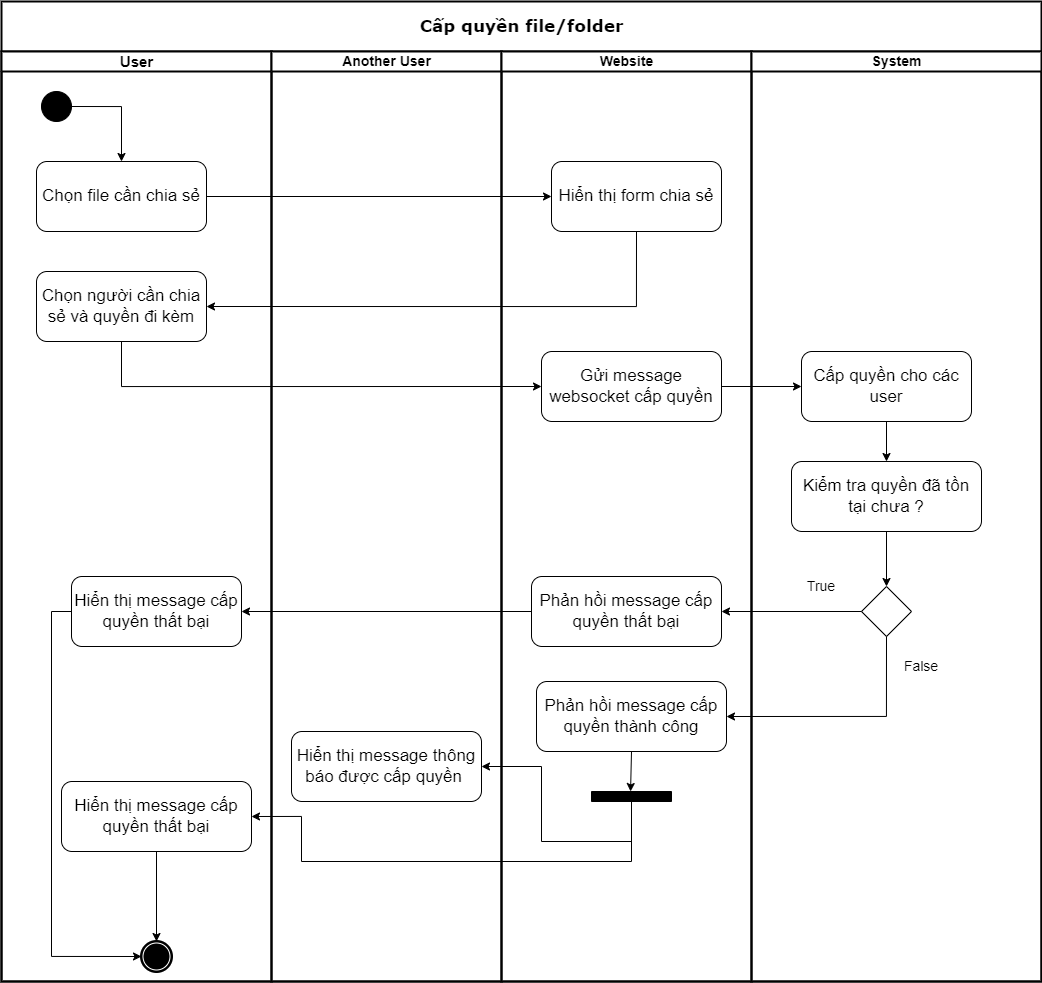

The diagram above was exported from draw.io. Its source (the exported page's mxGraphModel, read from the mxfile embedded in the PNG):
<mxGraphModel dx="1898" dy="594" grid="1" gridSize="10" guides="1" tooltips="1" connect="1" arrows="1" fold="1" page="1" pageScale="1" pageWidth="827" pageHeight="1169" math="0" shadow="0">
  <root>
    <mxCell id="0" />
    <mxCell id="1" parent="0" />
    <mxCell id="HxPpJ_GwRH5YhyLBHB8h-1" value="&lt;font style=&quot;font-size: 17px;&quot;&gt;Cấp quyền file/folder&lt;/font&gt;" style="swimlane;html=1;childLayout=stackLayout;startSize=50;rounded=0;shadow=0;comic=0;labelBackgroundColor=none;strokeWidth=2;fontFamily=Verdana;fontSize=14;align=center;" parent="1" vertex="1">
      <mxGeometry y="20" width="1040" height="980" as="geometry" />
    </mxCell>
    <mxCell id="HxPpJ_GwRH5YhyLBHB8h-2" value="User" style="swimlane;html=1;startSize=20;strokeWidth=2;fontSize=15;" parent="HxPpJ_GwRH5YhyLBHB8h-1" vertex="1">
      <mxGeometry y="50" width="270" height="930" as="geometry">
        <mxRectangle y="20" width="40" height="660" as="alternateBounds" />
      </mxGeometry>
    </mxCell>
    <mxCell id="HxPpJ_GwRH5YhyLBHB8h-3" value="" style="ellipse;whiteSpace=wrap;html=1;rounded=0;shadow=0;comic=0;labelBackgroundColor=none;strokeWidth=1;fillColor=#000000;fontFamily=Verdana;fontSize=14;align=center;" parent="HxPpJ_GwRH5YhyLBHB8h-2" vertex="1">
      <mxGeometry x="40" y="40" width="30" height="30" as="geometry" />
    </mxCell>
    <mxCell id="HxPpJ_GwRH5YhyLBHB8h-36" value="&lt;span style=&quot;font-size: 17px;&quot;&gt;Chọn file cần chia sẻ&lt;/span&gt;" style="rounded=1;whiteSpace=wrap;html=1;fontSize=17;" parent="HxPpJ_GwRH5YhyLBHB8h-2" vertex="1">
      <mxGeometry x="35" y="110" width="170" height="70" as="geometry" />
    </mxCell>
    <mxCell id="HxPpJ_GwRH5YhyLBHB8h-61" value="&lt;span style=&quot;font-size: 17px;&quot;&gt;Chọn người cần chia sẻ và quyền đi kèm&lt;/span&gt;" style="rounded=1;whiteSpace=wrap;html=1;fontSize=17;" parent="HxPpJ_GwRH5YhyLBHB8h-2" vertex="1">
      <mxGeometry x="35" y="220" width="170" height="70" as="geometry" />
    </mxCell>
    <mxCell id="HxPpJ_GwRH5YhyLBHB8h-78" value="&lt;span style=&quot;font-size: 17px;&quot;&gt;Hiển thị message cấp quyền thất bại&lt;/span&gt;" style="rounded=1;whiteSpace=wrap;html=1;fontSize=17;" parent="HxPpJ_GwRH5YhyLBHB8h-2" vertex="1">
      <mxGeometry x="70" y="525" width="170" height="70" as="geometry" />
    </mxCell>
    <mxCell id="HxPpJ_GwRH5YhyLBHB8h-79" value="" style="edgeStyle=orthogonalEdgeStyle;rounded=0;orthogonalLoop=1;jettySize=auto;html=1;fontSize=14;exitX=1;exitY=0.5;exitDx=0;exitDy=0;entryX=0.5;entryY=0;entryDx=0;entryDy=0;" parent="HxPpJ_GwRH5YhyLBHB8h-2" source="HxPpJ_GwRH5YhyLBHB8h-3" target="HxPpJ_GwRH5YhyLBHB8h-36" edge="1">
      <mxGeometry relative="1" as="geometry">
        <mxPoint x="189.99999999999977" y="155" as="sourcePoint" />
        <mxPoint x="539.9999999999998" y="155" as="targetPoint" />
      </mxGeometry>
    </mxCell>
    <mxCell id="HxPpJ_GwRH5YhyLBHB8h-16" value="" style="shape=mxgraph.bpmn.shape;html=1;verticalLabelPosition=bottom;labelBackgroundColor=#ffffff;verticalAlign=top;perimeter=ellipsePerimeter;outline=end;symbol=terminate;rounded=0;shadow=0;comic=0;strokeWidth=1;fontFamily=Verdana;fontSize=14;align=center;" parent="HxPpJ_GwRH5YhyLBHB8h-2" vertex="1">
      <mxGeometry x="140" y="890" width="30" height="30" as="geometry" />
    </mxCell>
    <mxCell id="HxPpJ_GwRH5YhyLBHB8h-92" value="&lt;span style=&quot;font-size: 17px;&quot;&gt;Hiển thị message cấp quyền thất bại&lt;/span&gt;" style="rounded=1;whiteSpace=wrap;html=1;fontSize=17;" parent="HxPpJ_GwRH5YhyLBHB8h-2" vertex="1">
      <mxGeometry x="60" y="730" width="190" height="70" as="geometry" />
    </mxCell>
    <mxCell id="HxPpJ_GwRH5YhyLBHB8h-96" value="" style="edgeStyle=orthogonalEdgeStyle;rounded=0;orthogonalLoop=1;jettySize=auto;html=1;fontSize=14;exitX=0;exitY=0.5;exitDx=0;exitDy=0;entryX=0;entryY=0.5;entryDx=0;entryDy=0;" parent="HxPpJ_GwRH5YhyLBHB8h-2" source="HxPpJ_GwRH5YhyLBHB8h-78" target="HxPpJ_GwRH5YhyLBHB8h-16" edge="1">
      <mxGeometry relative="1" as="geometry">
        <mxPoint x="560" y="570" as="sourcePoint" />
        <mxPoint x="250" y="570" as="targetPoint" />
      </mxGeometry>
    </mxCell>
    <mxCell id="HxPpJ_GwRH5YhyLBHB8h-97" value="" style="edgeStyle=orthogonalEdgeStyle;rounded=0;orthogonalLoop=1;jettySize=auto;html=1;fontSize=14;exitX=0.5;exitY=1;exitDx=0;exitDy=0;entryX=0.5;entryY=0;entryDx=0;entryDy=0;" parent="HxPpJ_GwRH5YhyLBHB8h-2" source="HxPpJ_GwRH5YhyLBHB8h-92" target="HxPpJ_GwRH5YhyLBHB8h-16" edge="1">
      <mxGeometry relative="1" as="geometry">
        <mxPoint x="560" y="570" as="sourcePoint" />
        <mxPoint x="250" y="570" as="targetPoint" />
      </mxGeometry>
    </mxCell>
    <mxCell id="HxPpJ_GwRH5YhyLBHB8h-8" value="Another User" style="swimlane;html=1;startSize=20;strokeWidth=2;fontSize=14;" parent="HxPpJ_GwRH5YhyLBHB8h-1" vertex="1">
      <mxGeometry x="270" y="50" width="230" height="930" as="geometry" />
    </mxCell>
    <mxCell id="HxPpJ_GwRH5YhyLBHB8h-91" value="&lt;span style=&quot;font-size: 17px;&quot;&gt;Hiển thị message thông báo được cấp quyền&amp;nbsp;&lt;/span&gt;" style="rounded=1;whiteSpace=wrap;html=1;fontSize=17;" parent="HxPpJ_GwRH5YhyLBHB8h-8" vertex="1">
      <mxGeometry x="20" y="680" width="190" height="70" as="geometry" />
    </mxCell>
    <mxCell id="HxPpJ_GwRH5YhyLBHB8h-38" value="" style="edgeStyle=orthogonalEdgeStyle;rounded=0;orthogonalLoop=1;jettySize=auto;html=1;fontSize=14;exitX=1;exitY=0.5;exitDx=0;exitDy=0;entryX=0;entryY=0.5;entryDx=0;entryDy=0;" parent="HxPpJ_GwRH5YhyLBHB8h-1" source="HxPpJ_GwRH5YhyLBHB8h-36" target="HxPpJ_GwRH5YhyLBHB8h-57" edge="1">
      <mxGeometry relative="1" as="geometry">
        <mxPoint x="574.9999999999998" y="475" as="sourcePoint" />
        <mxPoint x="270" y="165" as="targetPoint" />
      </mxGeometry>
    </mxCell>
    <mxCell id="HxPpJ_GwRH5YhyLBHB8h-62" value="" style="edgeStyle=orthogonalEdgeStyle;rounded=0;orthogonalLoop=1;jettySize=auto;html=1;fontSize=14;exitX=0.5;exitY=1;exitDx=0;exitDy=0;entryX=1;entryY=0.5;entryDx=0;entryDy=0;" parent="HxPpJ_GwRH5YhyLBHB8h-1" source="HxPpJ_GwRH5YhyLBHB8h-57" target="HxPpJ_GwRH5YhyLBHB8h-61" edge="1">
      <mxGeometry relative="1" as="geometry">
        <mxPoint x="179.99999999999977" y="175" as="sourcePoint" />
        <mxPoint x="539.9999999999998" y="175" as="targetPoint" />
      </mxGeometry>
    </mxCell>
    <mxCell id="HxPpJ_GwRH5YhyLBHB8h-64" value="" style="edgeStyle=orthogonalEdgeStyle;rounded=0;orthogonalLoop=1;jettySize=auto;html=1;fontSize=14;exitX=0.5;exitY=1;exitDx=0;exitDy=0;entryX=0;entryY=0.5;entryDx=0;entryDy=0;" parent="HxPpJ_GwRH5YhyLBHB8h-1" source="HxPpJ_GwRH5YhyLBHB8h-61" target="HxPpJ_GwRH5YhyLBHB8h-65" edge="1">
      <mxGeometry relative="1" as="geometry">
        <mxPoint x="179.99999999999977" y="175" as="sourcePoint" />
        <mxPoint x="470" y="290" as="targetPoint" />
      </mxGeometry>
    </mxCell>
    <mxCell id="HxPpJ_GwRH5YhyLBHB8h-66" value="" style="edgeStyle=orthogonalEdgeStyle;rounded=0;orthogonalLoop=1;jettySize=auto;html=1;fontSize=14;" parent="HxPpJ_GwRH5YhyLBHB8h-1" source="HxPpJ_GwRH5YhyLBHB8h-65" target="HxPpJ_GwRH5YhyLBHB8h-59" edge="1">
      <mxGeometry relative="1" as="geometry" />
    </mxCell>
    <mxCell id="HxPpJ_GwRH5YhyLBHB8h-19" value="Website" style="swimlane;html=1;startSize=20;strokeWidth=2;fontSize=14;" parent="HxPpJ_GwRH5YhyLBHB8h-1" vertex="1">
      <mxGeometry x="500" y="50" width="250" height="930" as="geometry" />
    </mxCell>
    <mxCell id="HxPpJ_GwRH5YhyLBHB8h-57" value="&lt;span style=&quot;font-size: 17px;&quot;&gt;Hiển thị form chia sẻ&lt;/span&gt;" style="rounded=1;whiteSpace=wrap;html=1;fontSize=17;" parent="HxPpJ_GwRH5YhyLBHB8h-19" vertex="1">
      <mxGeometry x="50" y="110" width="170" height="70" as="geometry" />
    </mxCell>
    <mxCell id="HxPpJ_GwRH5YhyLBHB8h-65" value="&lt;span style=&quot;font-size: 17px;&quot;&gt;Gửi message websocket cấp quyền&lt;/span&gt;" style="rounded=1;whiteSpace=wrap;html=1;fontSize=17;" parent="HxPpJ_GwRH5YhyLBHB8h-19" vertex="1">
      <mxGeometry x="40" y="300" width="180" height="70" as="geometry" />
    </mxCell>
    <mxCell id="HxPpJ_GwRH5YhyLBHB8h-13" value="&lt;span style=&quot;font-size: 17px;&quot;&gt;Phản hồi message cấp quyền thất bại&lt;/span&gt;" style="rounded=1;whiteSpace=wrap;html=1;fontSize=17;" parent="HxPpJ_GwRH5YhyLBHB8h-19" vertex="1">
      <mxGeometry x="30" y="525" width="190" height="70" as="geometry" />
    </mxCell>
    <mxCell id="HxPpJ_GwRH5YhyLBHB8h-88" value="&lt;span style=&quot;font-size: 17px;&quot;&gt;Phản hồi message cấp quyền thành công&lt;/span&gt;" style="rounded=1;whiteSpace=wrap;html=1;fontSize=17;" parent="HxPpJ_GwRH5YhyLBHB8h-19" vertex="1">
      <mxGeometry x="35" y="630" width="190" height="70" as="geometry" />
    </mxCell>
    <mxCell id="HxPpJ_GwRH5YhyLBHB8h-90" value="" style="html=1;points=[];perimeter=orthogonalPerimeter;fontSize=12;direction=south;labelBackgroundColor=#000000;labelBorderColor=default;fillColor=#000000;" parent="HxPpJ_GwRH5YhyLBHB8h-19" vertex="1">
      <mxGeometry x="90" y="740" width="80" height="10" as="geometry" />
    </mxCell>
    <mxCell id="HxPpJ_GwRH5YhyLBHB8h-89" value="" style="edgeStyle=orthogonalEdgeStyle;rounded=0;orthogonalLoop=1;jettySize=auto;html=1;fontSize=14;exitX=0.5;exitY=1;exitDx=0;exitDy=0;" parent="HxPpJ_GwRH5YhyLBHB8h-19" source="HxPpJ_GwRH5YhyLBHB8h-88" edge="1">
      <mxGeometry relative="1" as="geometry">
        <mxPoint x="405" y="595" as="sourcePoint" />
        <mxPoint x="130" y="740" as="targetPoint" />
        <Array as="points">
          <mxPoint x="129" y="700" />
        </Array>
      </mxGeometry>
    </mxCell>
    <mxCell id="HxPpJ_GwRH5YhyLBHB8h-34" value="System" style="swimlane;html=1;startSize=20;strokeWidth=2;fontSize=14;" parent="HxPpJ_GwRH5YhyLBHB8h-1" vertex="1">
      <mxGeometry x="750" y="50" width="290" height="930" as="geometry">
        <mxRectangle x="720" y="20" width="40" height="660" as="alternateBounds" />
      </mxGeometry>
    </mxCell>
    <mxCell id="HxPpJ_GwRH5YhyLBHB8h-59" value="&lt;span style=&quot;font-size: 17px;&quot;&gt;Cấp quyền cho các user&lt;/span&gt;" style="rounded=1;whiteSpace=wrap;html=1;fontSize=17;" parent="HxPpJ_GwRH5YhyLBHB8h-34" vertex="1">
      <mxGeometry x="50" y="300" width="170" height="70" as="geometry" />
    </mxCell>
    <mxCell id="HxPpJ_GwRH5YhyLBHB8h-23" value="" style="rhombus;whiteSpace=wrap;html=1;fontSize=14;" parent="HxPpJ_GwRH5YhyLBHB8h-34" vertex="1">
      <mxGeometry x="110" y="535" width="50" height="50" as="geometry" />
    </mxCell>
    <mxCell id="HxPpJ_GwRH5YhyLBHB8h-26" value="True" style="text;html=1;strokeColor=none;fillColor=none;align=center;verticalAlign=middle;whiteSpace=wrap;rounded=0;fontSize=14;" parent="HxPpJ_GwRH5YhyLBHB8h-34" vertex="1">
      <mxGeometry x="40" y="520" width="60" height="30" as="geometry" />
    </mxCell>
    <mxCell id="HxPpJ_GwRH5YhyLBHB8h-68" value="&lt;span style=&quot;font-size: 17px;&quot;&gt;Kiểm tra quyền đã tồn tại chưa ?&lt;/span&gt;" style="rounded=1;whiteSpace=wrap;html=1;fontSize=17;" parent="HxPpJ_GwRH5YhyLBHB8h-34" vertex="1">
      <mxGeometry x="40" y="410" width="190" height="70" as="geometry" />
    </mxCell>
    <mxCell id="HxPpJ_GwRH5YhyLBHB8h-67" value="" style="edgeStyle=orthogonalEdgeStyle;rounded=0;orthogonalLoop=1;jettySize=auto;html=1;fontSize=14;exitX=0.5;exitY=1;exitDx=0;exitDy=0;entryX=0.5;entryY=0;entryDx=0;entryDy=0;" parent="HxPpJ_GwRH5YhyLBHB8h-34" source="HxPpJ_GwRH5YhyLBHB8h-59" target="HxPpJ_GwRH5YhyLBHB8h-68" edge="1">
      <mxGeometry relative="1" as="geometry">
        <mxPoint x="-120" y="520" as="sourcePoint" />
        <mxPoint x="115" y="400" as="targetPoint" />
      </mxGeometry>
    </mxCell>
    <mxCell id="HxPpJ_GwRH5YhyLBHB8h-74" value="" style="edgeStyle=orthogonalEdgeStyle;rounded=0;orthogonalLoop=1;jettySize=auto;html=1;fontSize=14;exitX=0.5;exitY=1;exitDx=0;exitDy=0;entryX=0.5;entryY=0;entryDx=0;entryDy=0;" parent="HxPpJ_GwRH5YhyLBHB8h-34" source="HxPpJ_GwRH5YhyLBHB8h-68" target="HxPpJ_GwRH5YhyLBHB8h-23" edge="1">
      <mxGeometry relative="1" as="geometry">
        <mxPoint x="125" y="370" as="sourcePoint" />
        <mxPoint x="125" y="420" as="targetPoint" />
      </mxGeometry>
    </mxCell>
    <mxCell id="HxPpJ_GwRH5YhyLBHB8h-25" value="False" style="text;html=1;strokeColor=none;fillColor=none;align=center;verticalAlign=middle;whiteSpace=wrap;rounded=0;fontSize=14;" parent="HxPpJ_GwRH5YhyLBHB8h-34" vertex="1">
      <mxGeometry x="140" y="600" width="60" height="30" as="geometry" />
    </mxCell>
    <mxCell id="HxPpJ_GwRH5YhyLBHB8h-77" value="" style="edgeStyle=orthogonalEdgeStyle;rounded=0;orthogonalLoop=1;jettySize=auto;html=1;fontSize=14;exitX=0;exitY=0.5;exitDx=0;exitDy=0;entryX=1;entryY=0.5;entryDx=0;entryDy=0;" parent="HxPpJ_GwRH5YhyLBHB8h-1" source="HxPpJ_GwRH5YhyLBHB8h-23" target="HxPpJ_GwRH5YhyLBHB8h-13" edge="1">
      <mxGeometry relative="1" as="geometry">
        <mxPoint x="845" y="460" as="sourcePoint" />
        <mxPoint x="845" y="525" as="targetPoint" />
      </mxGeometry>
    </mxCell>
    <mxCell id="HxPpJ_GwRH5YhyLBHB8h-76" value="" style="edgeStyle=orthogonalEdgeStyle;rounded=0;orthogonalLoop=1;jettySize=auto;html=1;fontSize=14;exitX=0;exitY=0.5;exitDx=0;exitDy=0;entryX=1;entryY=0.5;entryDx=0;entryDy=0;" parent="HxPpJ_GwRH5YhyLBHB8h-1" source="HxPpJ_GwRH5YhyLBHB8h-13" target="HxPpJ_GwRH5YhyLBHB8h-78" edge="1">
      <mxGeometry relative="1" as="geometry">
        <mxPoint x="670" y="320" as="sourcePoint" />
        <mxPoint x="780" y="320" as="targetPoint" />
      </mxGeometry>
    </mxCell>
    <mxCell id="HxPpJ_GwRH5YhyLBHB8h-87" value="" style="edgeStyle=orthogonalEdgeStyle;rounded=0;orthogonalLoop=1;jettySize=auto;html=1;fontSize=14;exitX=0.5;exitY=1;exitDx=0;exitDy=0;entryX=1;entryY=0.5;entryDx=0;entryDy=0;" parent="HxPpJ_GwRH5YhyLBHB8h-1" source="HxPpJ_GwRH5YhyLBHB8h-23" target="HxPpJ_GwRH5YhyLBHB8h-88" edge="1">
      <mxGeometry relative="1" as="geometry">
        <mxPoint x="840" y="590" as="sourcePoint" />
        <mxPoint x="780" y="720" as="targetPoint" />
      </mxGeometry>
    </mxCell>
    <mxCell id="HxPpJ_GwRH5YhyLBHB8h-95" value="" style="edgeStyle=orthogonalEdgeStyle;rounded=0;orthogonalLoop=1;jettySize=auto;html=1;fontSize=14;entryX=1;entryY=0.5;entryDx=0;entryDy=0;exitX=1;exitY=0.5;exitDx=0;exitDy=0;exitPerimeter=0;" parent="HxPpJ_GwRH5YhyLBHB8h-1" source="HxPpJ_GwRH5YhyLBHB8h-90" target="HxPpJ_GwRH5YhyLBHB8h-92" edge="1">
      <mxGeometry relative="1" as="geometry">
        <mxPoint x="680" y="850" as="sourcePoint" />
        <mxPoint x="365" y="780" as="targetPoint" />
        <Array as="points">
          <mxPoint x="630" y="860" />
          <mxPoint x="300" y="860" />
          <mxPoint x="300" y="815" />
        </Array>
      </mxGeometry>
    </mxCell>
    <mxCell id="vUuOPGmf6-e0PEirVbof-4" value="" style="endArrow=classic;html=1;rounded=0;fontSize=17;entryX=1;entryY=0.5;entryDx=0;entryDy=0;" edge="1" parent="1" target="HxPpJ_GwRH5YhyLBHB8h-91">
      <mxGeometry width="50" height="50" relative="1" as="geometry">
        <mxPoint x="630" y="860" as="sourcePoint" />
        <mxPoint x="560" y="820" as="targetPoint" />
        <Array as="points">
          <mxPoint x="540" y="860" />
          <mxPoint x="540" y="785" />
        </Array>
      </mxGeometry>
    </mxCell>
  </root>
</mxGraphModel>